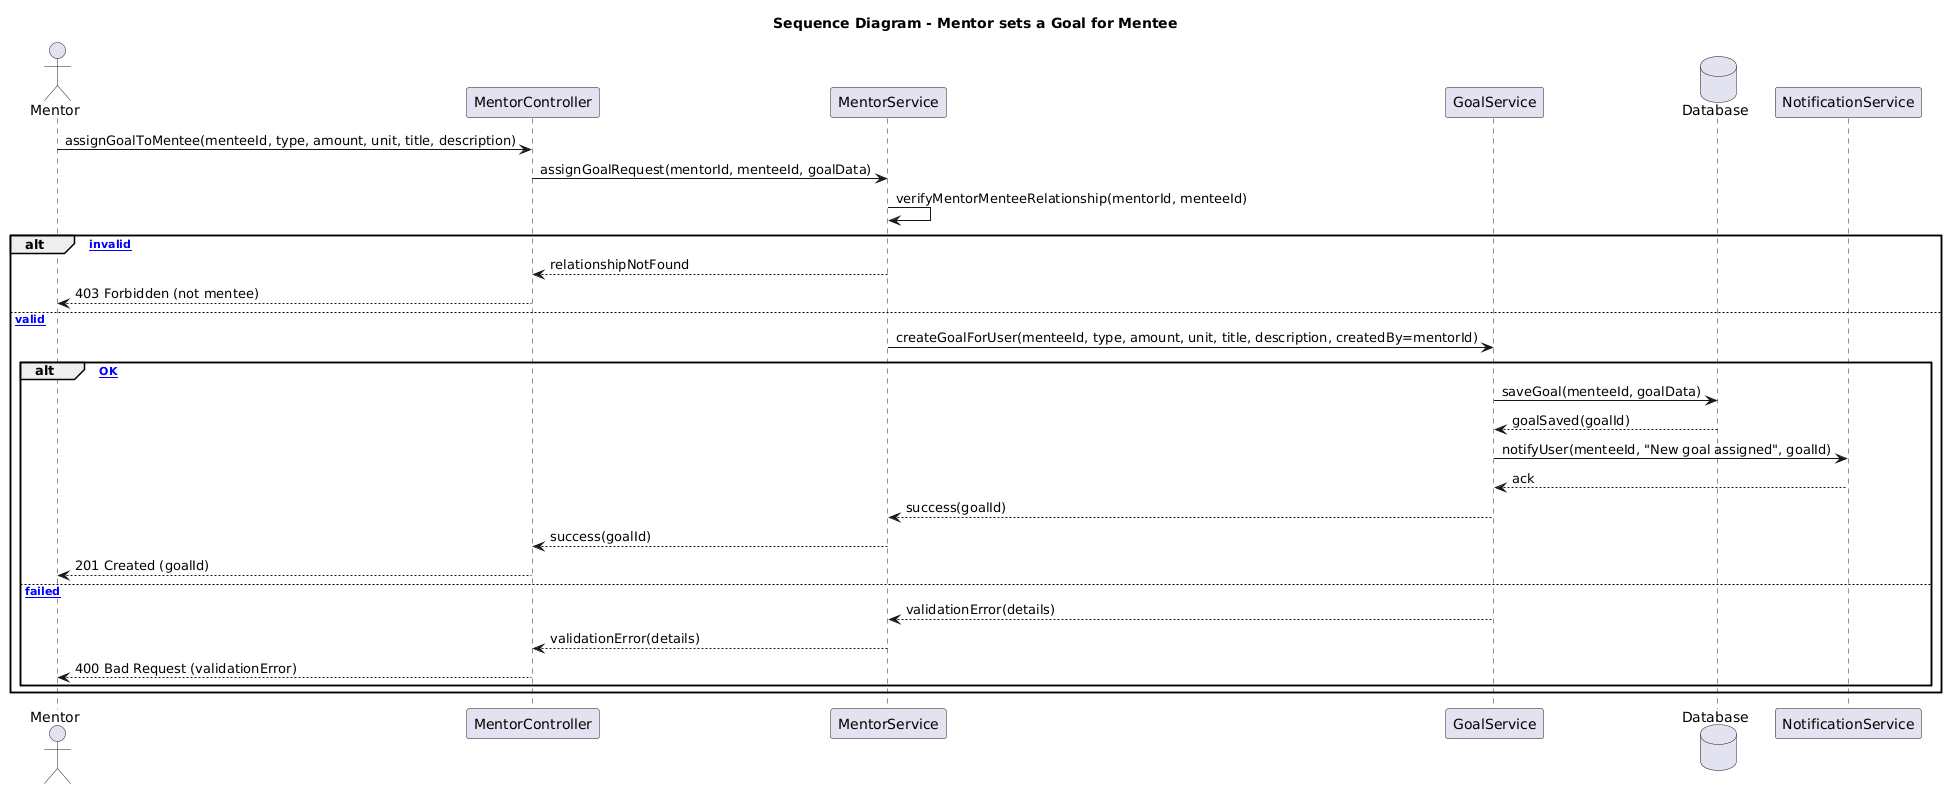

The diagram above was rendered by PlantUML. Its source (embedded in the PNG):
@startuml
title Sequence Diagram - Mentor sets a Goal for Mentee

actor "Mentor" as Mentor
participant "MentorController" as MController
participant "MentorService" as MService
participant "GoalService" as GoalService
database "Database" as DB
participant "NotificationService" as Notif

' Mentor assigns a goal to mentee flow
Mentor -> MController : assignGoalToMentee(menteeId, type, amount, unit, title, description)
MController -> MService : assignGoalRequest(mentorId, menteeId, goalData)

' permission/relationship check
MService -> MService : verifyMentorMenteeRelationship(mentorId, menteeId)
alt [relationship invalid]
    MService --> MController : relationshipNotFound
    MController --> Mentor : 403 Forbidden (not mentee)
else [relationship valid]
    ' reuse goal creation but for mentee
    MService -> GoalService : createGoalForUser(menteeId, type, amount, unit, title, description, createdBy=mentorId)

    alt [validate OK]
        GoalService -> DB : saveGoal(menteeId, goalData)
        DB --> GoalService : goalSaved(goalId)
        GoalService -> Notif : notifyUser(menteeId, "New goal assigned", goalId)
        Notif --> GoalService : ack
        GoalService --> MService : success(goalId)
        MService --> MController : success(goalId)
        MController --> Mentor : 201 Created (goalId)
    else [validation failed]
        GoalService --> MService : validationError(details)
        MService --> MController : validationError(details)
        MController --> Mentor : 400 Bad Request (validationError)
    end
end
@enduml